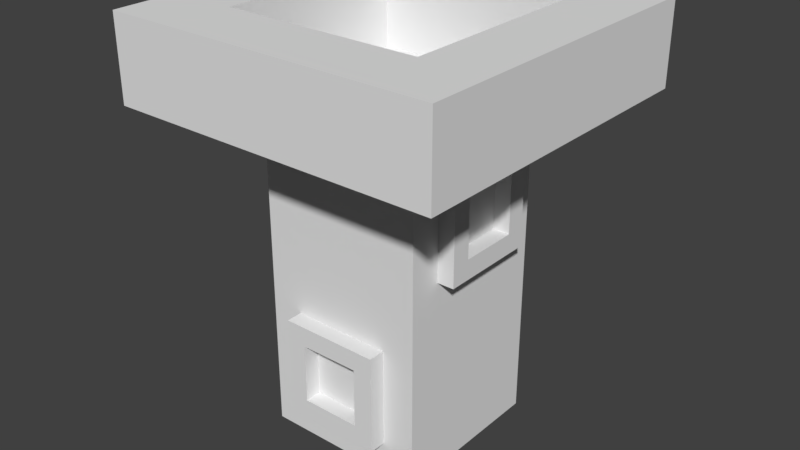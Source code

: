 # Source: Pullable_L2.blend  (saved by Blender 2.77.0; exported with 4.5.12 LTS)
import bpy
from mathutils import Matrix  # noqa: F401  (used for matrix-valued properties, if any)

bpy.ops.wm.read_factory_settings(use_empty=True)
scene = bpy.context.scene
scene.name = 'Scene'

# ---- collections
col_collection_1 = bpy.data.collections.new('Collection 1'); scene.collection.children.link(col_collection_1)

# ---- world
world_world = bpy.data.worlds.new('World'); scene.world = world_world
world_world.color = (0.05088, 0.05088, 0.05088)
world_world.use_sun_shadow = False
world_world.sun_shadow_jitter_overblur = 0.0
world_world.cycles.sampling_method = 'MANUAL'

# ---- meshes
me_cube = bpy.data.meshes.new('Cube')
me_cube.from_pydata([(-0.5, -0.5, -2.0), (-0.5, -0.5, -1.0), (-0.5, 0.5, -2.0), (-0.5, 0.5, -1.0), (0.5, -0.5, -2.0), (0.5, -0.5, -1.0), (0.5, 0.5, -2.0), (0.5, 0.5, -1.0), (-0.3, 0.5, -1.2), (-0.3, 0.5, -1.8), (0.3, 0.5, -1.2), (0.3, 0.5, -1.8), (-0.3, 0.6, -1.2), (-0.3, 0.6, -1.8), (0.3, 0.6, -1.2), (0.3, 0.6, -1.8), (-0.18, 0.6, -1.32), (-0.18, 0.6, -1.68), (0.18, 0.6, -1.32), (0.18, 0.6, -1.68), (-0.18, 0.5, -1.32), (-0.18, 0.5, -1.68), (0.18, 0.5, -1.32), (0.18, 0.5, -1.68), (-0.3, -0.5, -1.8), (-0.3, -0.5, -1.2), (0.3, -0.5, -1.2), (0.3, -0.5, -1.8), (-0.3, -0.6, -1.8), (-0.3, -0.6, -1.2), (0.3, -0.6, -1.2), (0.3, -0.6, -1.8), (-0.18, -0.6, -1.68), (-0.18, -0.6, -1.32), (0.18, -0.6, -1.32), (0.18, -0.6, -1.68), (-0.18, -0.5, -1.68), (-0.18, -0.5, -1.32), (0.18, -0.5, -1.32), (0.18, -0.5, -1.68), (-0.5, 0.5, -1.0), (-0.5, 0.5, 0.0), (0.5, 0.5, -1.0), (0.5, 0.5, 0.0), (-0.5, -0.5, -1.0), (-0.5, -0.5, 0.0), (0.5, -0.5, -1.0), (0.5, -0.5, 0.0), (0.5, 0.3, -0.2), (0.5, 0.3, -0.8), (0.5, -0.3, -0.2), (0.5, -0.3, -0.8), (0.6, 0.3, -0.2), (0.6, 0.3, -0.8), (0.6, -0.3, -0.2), (0.6, -0.3, -0.8), (0.6, 0.18, -0.32), (0.6, 0.18, -0.68), (0.6, -0.18, -0.32), (0.6, -0.18, -0.68), (0.5, 0.18, -0.32), (0.5, 0.18, -0.68), (0.5, -0.18, -0.32), (0.5, -0.18, -0.68), (-0.5, 0.3, -0.8), (-0.5, 0.3, -0.2), (-0.5, -0.3, -0.2), (-0.5, -0.3, -0.8), (-0.6, 0.3, -0.8), (-0.6, 0.3, -0.2), (-0.6, -0.3, -0.2), (-0.6, -0.3, -0.8), (-0.6, 0.18, -0.68), (-0.6, 0.18, -0.32), (-0.6, -0.18, -0.32), (-0.6, -0.18, -0.68), (-0.5, 0.18, -0.68), (-0.5, 0.18, -0.32), (-0.5, -0.18, -0.32), (-0.5, -0.18, -0.68)], [], [(1, 3, 2, 0), (7, 6, 11, 10), (7, 5, 4, 6), (5, 1, 25, 26), (0, 2, 6, 4), (5, 7, 3, 1), (10, 11, 15, 14), (6, 2, 9, 11), (3, 7, 10, 8), (2, 3, 8, 9), (13, 12, 16, 17), (9, 8, 12, 13), (11, 9, 13, 15), (8, 10, 14, 12), (19, 17, 21, 23), (15, 13, 17, 19), (12, 14, 18, 16), (14, 15, 19, 18), (20, 22, 23, 21), (16, 18, 22, 20), (18, 19, 23, 22), (17, 16, 20, 21), (24, 27, 31, 28), (4, 5, 26, 27), (1, 0, 24, 25), (0, 4, 27, 24), (31, 30, 34, 35), (27, 26, 30, 31), (26, 25, 29, 30), (25, 24, 28, 29), (34, 33, 37, 38), (30, 29, 33, 34), (29, 28, 32, 33), (28, 31, 35, 32), (38, 37, 36, 39), (33, 32, 36, 37), (32, 35, 39, 36), (35, 34, 38, 39), (41, 43, 42, 40), (47, 46, 51, 50), (47, 45, 44, 46), (45, 41, 65, 66), (40, 42, 46, 44), (45, 47, 43, 41), (50, 51, 55, 54), (46, 42, 49, 51), (43, 47, 50, 48), (42, 43, 48, 49), (53, 52, 56, 57), (49, 48, 52, 53), (51, 49, 53, 55), (48, 50, 54, 52), (59, 57, 61, 63), (55, 53, 57, 59), (52, 54, 58, 56), (54, 55, 59, 58), (60, 62, 63, 61), (56, 58, 62, 60), (58, 59, 63, 62), (57, 56, 60, 61), (64, 67, 71, 68), (44, 45, 66, 67), (41, 40, 64, 65), (40, 44, 67, 64), (71, 70, 74, 75), (67, 66, 70, 71), (66, 65, 69, 70), (65, 64, 68, 69), (74, 73, 77, 78), (70, 69, 73, 74), (69, 68, 72, 73), (68, 71, 75, 72), (78, 77, 76, 79), (73, 72, 76, 77), (72, 75, 79, 76), (75, 74, 78, 79)])
me_cube.use_remesh_preserve_volume = False
me_cube.use_remesh_preserve_attributes = False
me_cube.use_mirror_vertex_groups = False
me_cube.update()
me_cube_001 = bpy.data.meshes.new('Cube.001')
me_cube_001.from_pydata([(1.0, 3.62e-06, -1.0), (1.0, 0.5, -1.0), (1.0, -3.62e-06, 1.0), (1.0, 0.5, 1.0), (-1.0, 3.62e-06, -1.0), (-1.0, 0.5, -1.0), (-1.0, -3.62e-06, 1.0), (-1.0, 0.5, 1.0), (0.6, 0.5, -0.6), (0.6, 0.5, 0.6), (-0.6, 0.5, 0.6), (-0.6, 0.5, -0.6), (0.6, 2.146e-06, -0.6), (0.6, -2.205e-06, 0.6), (-0.6, -2.205e-06, 0.6), (-0.6, 2.146e-06, -0.6)], [], [(1, 3, 2, 0), (3, 7, 6, 2), (7, 5, 4, 6), (5, 1, 0, 4), (3, 1, 8, 9), (9, 8, 12, 13), (1, 5, 11, 8), (7, 3, 9, 10), (5, 7, 10, 11), (15, 14, 13, 12), (8, 11, 15, 12), (10, 9, 13, 14), (11, 10, 14, 15)])
me_cube_001.use_remesh_preserve_volume = False
me_cube_001.use_remesh_preserve_attributes = False
me_cube_001.use_mirror_vertex_groups = False
me_cube_001.update()

# ---- objects
ob_cube = bpy.data.objects.new('Cube', me_cube)
ob_base = bpy.data.objects.new('Base', me_cube_001)

# ---- transforms, parenting, visibility, modifiers, constraints
ob_cube.location = (0.0, 0.0, 0.0)
ob_cube.lineart.crease_threshold = 0.0
ob_base.location = (0.0, 0.0, 0.0)
ob_base.rotation_euler = (1.571, -0.0, -3.142)
ob_base.lineart.crease_threshold = 0.0

# ---- collection membership
col_collection_1.objects.link(ob_cube)
col_collection_1.objects.link(ob_base)

# ---- scene / render settings (as saved in the file)
scene.frame_start = 1; scene.frame_end = 250; scene.frame_set(18)
scene.render.engine = 'BLENDER_EEVEE_NEXT'
scene.render.resolution_percentage = 50
scene.render.dither_intensity = 0.0
scene.cycles.use_denoising = False
scene.cycles.samples = 128
scene.cycles.sampling_pattern = 'TABULATED_SOBOL'
scene.cycles.light_sampling_threshold = 0.0
scene.cycles.use_adaptive_sampling = False
scene.cycles.use_light_tree = False
scene.cycles.blur_glossy = 0.0
scene.cycles.sample_clamp_indirect = 0.0
scene.view_settings.view_transform = 'Standard'
bpy.context.view_layer.update()

# ---- added for rendering (the .blend has no active camera and no usable light): camera, sun
cam_auto = bpy.data.cameras.new('AutoCamera')
cam_auto.lens = 50.0
cam_auto.sensor_width = 36.0
cam_auto.clip_end = 1000.0
ob_auto_camera = bpy.data.objects.new('AutoCamera', cam_auto)
scene.collection.objects.link(ob_auto_camera)
ob_auto_camera.location = (3.49268, -4.19122, 2.04415)
ob_auto_camera.rotation_euler = (1.09748, -7.21219e-08, 0.694738)
scene.camera = ob_auto_camera
light_auto_sun = bpy.data.lights.new('AutoSun', 'SUN')
light_auto_sun.energy = 3.0
light_auto_sun.angle = 0.0523599
ob_auto_sun = bpy.data.objects.new('AutoSun', light_auto_sun)
scene.collection.objects.link(ob_auto_sun)
ob_auto_sun.rotation_euler = (0.872665, 0.174533, 0.523599)
bpy.context.view_layer.update()
